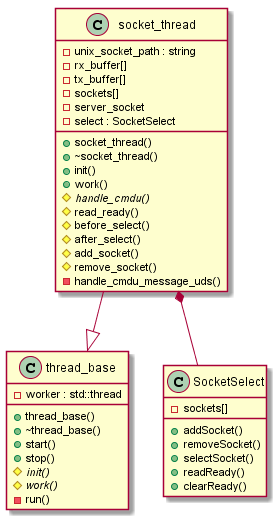

The diagram above was rendered by PlantUML. Its source (embedded in the PNG):
@startuml socket_thread

class thread_base {
    +thread_base()
    +~thread_base()
    +start()
    +stop()
    #{abstract} init()
    #{abstract} work()
    -run()
    -worker : std::thread
}

class SocketSelect {
    +addSocket()
    +removeSocket()
    +selectSocket()
    +readReady()
    +clearReady()
    -sockets[]
}

class socket_thread {
    +socket_thread()
    +~socket_thread()
    +init()
    +work()
    #{abstract} handle_cmdu()
    #read_ready()
    #before_select()
    #after_select()
    #add_socket()
    #remove_socket()
    -handle_cmdu_message_uds()
    -unix_socket_path : string
    -rx_buffer[]
    -tx_buffer[]
    -sockets[]
    -server_socket
    -select : SocketSelect
}

socket_thread --|> thread_base 
socket_thread *-- SocketSelect


@enduml